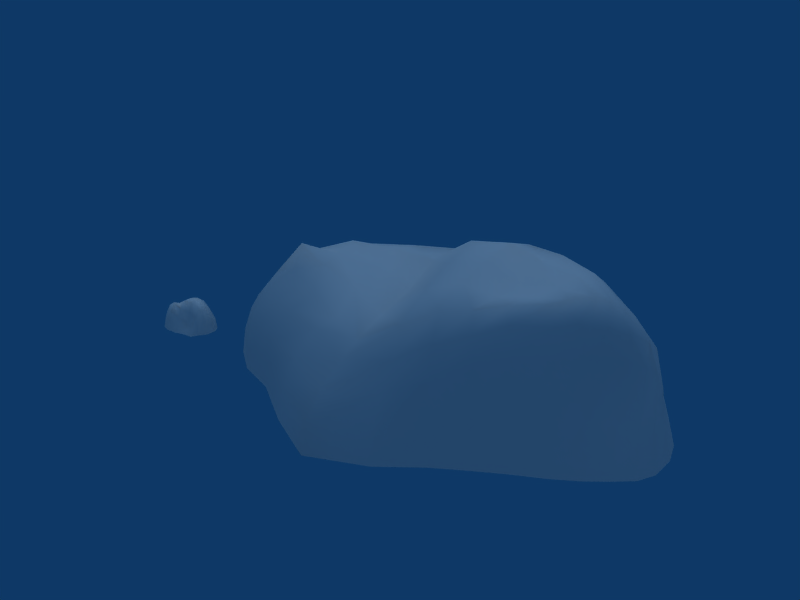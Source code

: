 # Source: Rocks.blend  (saved by Blender 2.49.2; exported with 4.5.12 LTS)
import bpy
from mathutils import Matrix  # noqa: F401  (used for matrix-valued properties, if any)

bpy.ops.wm.read_factory_settings(use_empty=True)
scene = bpy.context.scene
scene.name = 'Scene'

# ---- collections
col_collection_1 = bpy.data.collections.new('Collection 1'); scene.collection.children.link(col_collection_1)

# ---- materials (node trees are filled in below, after node groups)
mat_large_rock_mat = bpy.data.materials.new('Large_Rock_Mat')
mat_large_rock_mat.alpha_threshold = 0.0
mat_large_rock_mat.roughness = 0.5
mat_large_rock_mat.specular_intensity = 0.025
mat_large_rock_mat.line_color = (0.0, 0.0, 0.0, 1.0)
mat_small_rock_mat = bpy.data.materials.new('Small_Rock_Mat')
mat_small_rock_mat.alpha_threshold = 0.0
mat_small_rock_mat.roughness = 0.5
mat_small_rock_mat.specular_intensity = 0.025
mat_small_rock_mat.line_color = (0.0, 0.0, 0.0, 1.0)

# ---- material node trees

# ---- world
world_world = bpy.data.worlds.new('World'); scene.world = world_world
world_world.color = (0.05656, 0.2208, 0.4)
world_world.use_sun_shadow = False
world_world.sun_shadow_jitter_overblur = 0.0
world_world.cycles.sampling_method = 'MANUAL'
world_world.cycles.sample_map_resolution = 256

# ---- lights
light_spot_001 = bpy.data.lights.new('Spot.001', 'SUN')
light_spot_001.transmission_factor = 0.0
light_spot_001.cutoff_distance = 30.0
light_spot_001.angle = 1.571
light_spot_001.energy = 1.0
light_spot_001.shadow_buffer_clip_start = 1.001
light_spot_001.shadow_soft_size = 1.0
light_spot_001.shadow_cascade_max_distance = 1000.0
light_spot_001.cycles.use_multiple_importance_sampling = False
light_spot = bpy.data.lights.new('Spot', 'SUN')
light_spot.transmission_factor = 0.0
light_spot.cutoff_distance = 30.0
light_spot.angle = 1.571
light_spot.energy = 1.0
light_spot.shadow_buffer_clip_start = 1.001
light_spot.shadow_soft_size = 1.0
light_spot.shadow_cascade_max_distance = 1000.0
light_spot.cycles.use_multiple_importance_sampling = False

# ---- meshes
me_large_rock = bpy.data.meshes.new('Large_Rock')
me_large_rock.from_pydata([(1.0, 0.989, -0.8561), (-1.499, 0.4923, -1.101), (0.844, 1.794, 0.8308), (-1.242, 1.129, 1.151), (1.195, -2.683e-08, -1.185), (-0.005473, 0.7114, -1.762), (1.176, 1.655, 0.018), (-1.554, -0.00492, -1.229), (-1.377, 1.21, 0.04256), (1.002, 0.02088, 0.9445), (-0.007891, 1.411, 1.549), (-1.632, -0.003292, 1.426), (-3.334e-05, -0.0005706, -1.868), (-0.01141, 0.004202, 2.099), (1.522, -0.01507, -0.01329), (-1.827, 1.864e-07, 0.08551), (1.91e-07, 1.722, -0.2915), (1.125, 0.5156, -1.031), (0.5297, 0.99, -1.357), (-0.7882, 0.4093, -1.174), (1.155, 1.351, -0.4297), (1.064, 1.845, 0.4175), (-1.599, 0.3125, -1.205), (-1.519, 0.8713, -0.6118), (-1.371, 1.458, 0.69), (0.932, 1.235, 0.8896), (0.4498, 1.672, 1.224), (-0.6159, 1.159, 1.472), (-1.562, 0.5491, 1.373), (0.6539, 0.02805, -1.713), (-0.002101, 0.3909, -1.914), (-0.8684, -0.01131, -1.246), (-0.9135, 0.0002815, 2.081), (-0.01918, 0.7467, 1.898), (0.5453, 0.01212, 1.397), (1.347, 0.02404, 0.5036), (1.401, 0.9117, -0.2568), (1.473, 0.03707, -0.6346), (-1.911, 0.03707, 0.885), (-1.767, 0.03633, -0.781), (-1.775, 0.6632, 0.07605), (-0.005518, 1.099, -1.236), (0.6553, 1.957, -0.07548), (1.915e-07, 1.801, 0.666), (-0.6709, 1.478, -0.1952), (0.6137, 0.6117, -1.559), (-0.8708, 0.1795, -1.178), (-0.8564, 0.6911, 1.845), (0.5004, 1.179, 1.419), (1.236, 1.206, 0.1936), (1.364, 0.695, -0.5092), (-1.802, 0.674, 0.836), (-1.768, 0.5559, -0.6742), (0.637, 1.49, -0.6818), (0.5611, 1.802, 0.5461), (-0.8793, 0.8895, -0.8598), (-0.644, 1.455, 0.6133), (1.071, 0.7386, -0.9496), (1.164, 0.2607, -1.12), (0.7722, 0.9949, -1.089), (0.2681, 0.8833, -1.6), (-1.177, 0.4317, -1.171), (-0.3405, 0.5492, -1.652), (1.093, 1.176, -0.6377), (1.183, 1.513, -0.2219), (0.9563, 1.846, 0.626), (1.128, 1.779, 0.2268), (-1.561, 0.4046, -1.163), (-1.592, 0.158, -1.218), (-1.54, 0.6817, -0.8743), (-1.445, 1.053, -0.2802), (-1.325, 1.236, 0.9088), (-1.38, 1.296, 0.3624), (0.9012, 1.595, 0.8717), (0.9744, 0.6512, 0.924), (0.6475, 1.762, 1.028), (0.2299, 1.618, 1.345), (-0.9368, 1.243, 1.25), (-0.3108, 1.135, 1.703), (-1.423, 0.8577, 1.284), (-1.61, 0.2795, 1.413), (0.9425, 0.03573, -1.473), (0.3249, 0.03248, -1.852), (-0.004235, 0.5538, -1.868), (-0.001714, 0.1971, -1.911), (-1.262, -0.004334, -1.278), (-0.382, -0.00822, -1.681), (-1.304, 0.01207, 1.627), (-0.4604, 0.01509, 2.488), (0.003596, 1.093, 1.75), (-0.007205, 0.3652, 2.069), (0.7849, 0.03374, 1.182), (0.2848, -0.0006087, 1.669), (1.188, 0.02221, 0.7318), (1.461, -0.005491, 0.2537), (1.316, 1.314, -0.1924), (1.474, 0.397, -0.003724), (1.366, 0.02958, -0.9197), (1.533, 0.02613, -0.3271), (-1.818, 0.02692, 1.181), (-1.9, 0.02625, 0.51), (-1.697, 0.03142, -1.028), (-1.814, 0.02758, -0.3753), (-1.619, 0.9635, 0.05199), (-1.831, 0.3398, 0.05661), (-0.009524, 0.9146, -1.548), (0.00315, 1.382, -0.7338), (0.9338, 1.919, 0.02833), (0.3279, 1.892, -0.2331), (0.01421, 1.66, 1.12), (0.01171, 1.922, 0.2029), (-1.051, 1.372, -0.08012), (-0.3314, 1.556, -0.2902), (0.6336, 0.3218, -1.65), (0.8828, 0.5879, -1.283), (0.5715, 0.8127, -1.479), (0.3083, 0.5208, -1.813), (-0.8733, 0.08592, -1.203), (-0.3757, 0.272, -1.712), (-0.8302, 0.2916, -1.171), (-1.275, 0.2367, -1.268), (-1.232, 0.6372, 1.578), (-0.7466, 1.015, 1.624), (-0.4311, 0.6966, 2.147), (-0.8918, 0.3529, 2.022), (0.2558, 0.9468, 1.64), (0.4924, 1.48, 1.338), (0.7253, 1.291, 1.166), (0.5352, 0.6364, 1.422), (1.095, 1.269, 0.5846), (1.169, 1.563, 0.4014), (1.34, 1.058, -0.1214), (1.301, 0.6218, 0.3858), (1.411, 0.7961, -0.349), (1.283, 1.031, -0.5107), (1.272, 0.597, -0.7743), (1.428, 0.3384, -0.5743), (-1.721, 0.6307, 1.125), (-1.876, 0.3635, 0.8639), (-1.799, 0.6865, 0.4754), (-1.627, 1.014, 0.7497), (-1.779, 0.6238, -0.2894), (-1.804, 0.3049, -0.7406), (-1.727, 0.4438, -0.9591), (-1.667, 0.7227, -0.6674), (0.5845, 1.19, -1.031), (0.9125, 1.522, -0.5115), (0.6491, 1.737, -0.3991), (0.3195, 1.268, -0.9616), (0.6104, 1.939, 0.2275), (0.8189, 1.867, 0.5051), (0.5177, 1.754, 0.9131), (0.2805, 1.914, 0.5756), (-0.8655, 0.6398, -1.163), (-0.412, 0.9843, -1.126), (-0.7578, 1.211, -0.4815), (-1.245, 0.8745, -0.7519), (-0.6612, 1.553, 0.2216), (-0.3219, 1.371, 0.6679), (-0.6389, 1.354, 1.064), (-1.029, 1.469, 0.6485), (0.915, 0.3149, -1.398), (0.8327, 0.7967, -1.197), (0.3157, 0.2781, -1.855), (0.2857, 0.71, -1.738), (-0.3816, 0.1341, -1.694), (-0.3554, 0.4105, -1.71), (-1.279, 0.1189, -1.272), (-1.234, 0.3342, -1.226), (-1.101, 0.9693, 1.448), (-0.3649, 0.9581, 1.896), (-1.278, 0.3326, 1.623), (-0.4449, 0.3658, 2.416), (0.2609, 1.334, 1.542), (0.7012, 1.61, 1.109), (0.2805, 0.4667, 1.647), (0.7647, 0.7197, 1.184), (1.041, 1.635, 0.663), (1.258, 1.452, 0.09418), (1.15, 0.674, 0.6692), (1.411, 0.4995, 0.1977), (1.325, 1.176, -0.3827), (1.199, 0.885, -0.7148), (1.483, 0.3637, -0.2907), (1.326, 0.3118, -0.8509), (-1.787, 0.3372, 1.163), (-1.869, 0.3643, 0.4854), (-1.555, 0.9603, 1.032), (-1.632, 1.024, 0.4098), (-1.834, 0.336, -0.3597), (-1.739, 0.2439, -1.0), (-1.647, 0.8571, -0.2993), (-1.652, 0.568, -0.9325), (0.8537, 1.253, -0.7963), (0.9366, 1.741, -0.2479), (0.2896, 1.074, -1.313), (0.3241, 1.56, -0.6032), (0.8823, 1.935, 0.267), (0.7395, 1.813, 0.7719), (0.3108, 2.014, 0.1707), (0.2712, 1.807, 1.002), (-0.3811, 0.7701, -1.475), (-0.3583, 1.277, -0.6597), (-1.26, 0.6472, -1.077), (-1.142, 1.139, -0.3922), (-0.3221, 1.562, 0.1957), (-0.3127, 1.265, 1.234), (-1.044, 1.516, 0.2986), (-1.0, 1.427, 0.9623)], [], [(58, 4, 81, 161), (17, 58, 161, 114), (161, 81, 29, 113), (114, 161, 113, 45), (57, 17, 114, 162), (0, 57, 162, 59), (162, 114, 45, 115), (59, 162, 115, 18), (113, 29, 82, 163), (45, 113, 163, 116), (163, 82, 12, 84), (116, 163, 84, 30), (115, 45, 116, 164), (18, 115, 164, 60), (164, 116, 30, 83), (60, 164, 83, 5), (84, 12, 86, 165), (30, 84, 165, 118), (165, 86, 31, 117), (118, 165, 117, 46), (83, 30, 118, 166), (5, 83, 166, 62), (166, 118, 46, 119), (62, 166, 119, 19), (117, 31, 85, 167), (46, 117, 167, 120), (167, 85, 7, 68), (120, 167, 68, 22), (119, 46, 120, 168), (19, 119, 168, 61), (168, 120, 22, 67), (61, 168, 67, 1), (77, 3, 79, 169), (27, 77, 169, 122), (169, 79, 28, 121), (122, 169, 121, 47), (78, 27, 122, 170), (10, 78, 170, 89), (170, 122, 47, 123), (89, 170, 123, 33), (121, 28, 80, 171), (47, 121, 171, 124), (171, 80, 11, 87), (124, 171, 87, 32), (123, 47, 124, 172), (33, 123, 172, 90), (172, 124, 32, 88), (90, 172, 88, 13), (76, 10, 89, 173), (26, 76, 173, 126), (173, 89, 33, 125), (126, 173, 125, 48), (75, 26, 126, 174), (2, 75, 174, 73), (174, 126, 48, 127), (73, 174, 127, 25), (125, 33, 90, 175), (48, 125, 175, 128), (175, 90, 13, 92), (128, 175, 92, 34), (127, 48, 128, 176), (25, 127, 176, 74), (176, 128, 34, 91), (74, 176, 91, 9), (65, 2, 73, 177), (21, 65, 177, 130), (177, 73, 25, 129), (130, 177, 129, 49), (66, 21, 130, 178), (6, 66, 178, 95), (178, 130, 49, 131), (95, 178, 131, 36), (129, 25, 74, 179), (49, 129, 179, 132), (179, 74, 9, 93), (132, 179, 93, 35), (131, 49, 132, 180), (36, 131, 180, 96), (180, 132, 35, 94), (96, 180, 94, 14), (64, 6, 95, 181), (20, 64, 181, 134), (181, 95, 36, 133), (134, 181, 133, 50), (63, 20, 134, 182), (0, 63, 182, 57), (182, 134, 50, 135), (57, 182, 135, 17), (133, 36, 96, 183), (50, 133, 183, 136), (183, 96, 14, 98), (136, 183, 98, 37), (135, 50, 136, 184), (17, 135, 184, 58), (184, 136, 37, 97), (58, 184, 97, 4), (99, 11, 80, 185), (38, 99, 185, 138), (185, 80, 28, 137), (138, 185, 137, 51), (100, 38, 138, 186), (15, 100, 186, 104), (186, 138, 51, 139), (104, 186, 139, 40), (137, 28, 79, 187), (51, 137, 187, 140), (187, 79, 3, 71), (140, 187, 71, 24), (139, 51, 140, 188), (40, 139, 188, 103), (188, 140, 24, 72), (103, 188, 72, 8), (102, 15, 104, 189), (39, 102, 189, 142), (189, 104, 40, 141), (142, 189, 141, 52), (101, 39, 142, 190), (7, 101, 190, 68), (190, 142, 52, 143), (68, 190, 143, 22), (141, 40, 103, 191), (52, 141, 191, 144), (191, 103, 8, 70), (144, 191, 70, 23), (143, 52, 144, 192), (22, 143, 192, 67), (192, 144, 23, 69), (67, 192, 69, 1), (63, 0, 59, 193), (20, 63, 193, 146), (193, 59, 18, 145), (146, 193, 145, 53), (64, 20, 146, 194), (6, 64, 194, 107), (194, 146, 53, 147), (107, 194, 147, 42), (145, 18, 60, 195), (53, 145, 195, 148), (195, 60, 5, 105), (148, 195, 105, 41), (147, 53, 148, 196), (42, 147, 196, 108), (196, 148, 41, 106), (108, 196, 106, 16), (66, 6, 107, 197), (21, 66, 197, 150), (197, 107, 42, 149), (150, 197, 149, 54), (65, 21, 150, 198), (2, 65, 198, 75), (198, 150, 54, 151), (75, 198, 151, 26), (149, 42, 108, 199), (54, 149, 199, 152), (199, 108, 16, 110), (152, 199, 110, 43), (151, 54, 152, 200), (26, 151, 200, 76), (200, 152, 43, 109), (76, 200, 109, 10), (105, 5, 62, 201), (41, 105, 201, 154), (201, 62, 19, 153), (154, 201, 153, 55), (106, 41, 154, 202), (16, 106, 202, 112), (202, 154, 55, 155), (112, 202, 155, 44), (153, 19, 61, 203), (55, 153, 203, 156), (203, 61, 1, 69), (156, 203, 69, 23), (155, 55, 156, 204), (44, 155, 204, 111), (204, 156, 23, 70), (111, 204, 70, 8), (110, 16, 112, 205), (43, 110, 205, 158), (205, 112, 44, 157), (158, 205, 157, 56), (109, 43, 158, 206), (10, 109, 206, 78), (206, 158, 56, 159), (78, 206, 159, 27), (157, 44, 111, 207), (56, 157, 207, 160), (207, 111, 8, 72), (160, 207, 72, 24), (159, 56, 160, 208), (27, 159, 208, 77), (208, 160, 24, 71), (77, 208, 71, 3)])
me_large_rock.polygons.foreach_set('use_smooth', [True] * 192)
_uv = me_large_rock.uv_layers.new(name='Large_Rock_Uv')
_uv.uv.foreach_set('vector', [0.8521, 0.2404, 0.8594, 0.2685, 0.8187, 0.2786, 0.8138, 0.2482, 0.8458, 0.2129, 0.8521, 0.2404, 0.8138, 0.2482, 0.8106, 0.2186, 0.8138, 0.2482, 0.8187, 0.2786, 0.7788, 0.2874, 0.7769, 0.2564, 0.8106, 0.2186, 0.8138, 0.2482, 0.7769, 0.2564, 0.7752, 0.2276, 0.839, 0.1893, 0.8458, 0.2129, 0.8106, 0.2186, 0.8055, 0.1967, 0.8303, 0.1632, 0.839, 0.1893, 0.8055, 0.1967, 0.8005, 0.1747, 0.8055, 0.1967, 0.8106, 0.2186, 0.7752, 0.2276, 0.7718, 0.2081, 0.8005, 0.1747, 0.8055, 0.1967, 0.7718, 0.2081, 0.77, 0.1885, 0.7769, 0.2564, 0.7788, 0.2874, 0.7405, 0.2874, 0.7414, 0.263, 0.7752, 0.2276, 0.7769, 0.2564, 0.7414, 0.263, 0.7425, 0.2413, 0.7414, 0.263, 0.7405, 0.2874, 0.7065, 0.2846, 0.7116, 0.266, 0.7425, 0.2413, 0.7414, 0.263, 0.7116, 0.266, 0.7153, 0.2499, 0.7718, 0.2081, 0.7752, 0.2276, 0.7425, 0.2413, 0.7423, 0.2242, 0.77, 0.1885, 0.7718, 0.2081, 0.7423, 0.2242, 0.7434, 0.2062, 0.7423, 0.2242, 0.7425, 0.2413, 0.7153, 0.2499, 0.7174, 0.2366, 0.7434, 0.2062, 0.7423, 0.2242, 0.7174, 0.2366, 0.7192, 0.2219, 0.7116, 0.266, 0.7065, 0.2846, 0.666, 0.2718, 0.6719, 0.2594, 0.7153, 0.2499, 0.7116, 0.266, 0.6719, 0.2594, 0.678, 0.248, 0.6719, 0.2594, 0.666, 0.2718, 0.6088, 0.2438, 0.6111, 0.2339, 0.678, 0.248, 0.6719, 0.2594, 0.6111, 0.2339, 0.6141, 0.2253, 0.7174, 0.2366, 0.7153, 0.2499, 0.678, 0.248, 0.684, 0.237, 0.7192, 0.2219, 0.7174, 0.2366, 0.684, 0.237, 0.6874, 0.2242, 0.684, 0.237, 0.678, 0.248, 0.6141, 0.2253, 0.6209, 0.2164, 0.6874, 0.2242, 0.684, 0.237, 0.6209, 0.2164, 0.6285, 0.2075, 0.6111, 0.2339, 0.6088, 0.2438, 0.5717, 0.2314, 0.5746, 0.2194, 0.6141, 0.2253, 0.6111, 0.2339, 0.5746, 0.2194, 0.5788, 0.2091, 0.5746, 0.2194, 0.5717, 0.2314, 0.5441, 0.2189, 0.5492, 0.2034, 0.5788, 0.2091, 0.5746, 0.2194, 0.5492, 0.2034, 0.5555, 0.1915, 0.6209, 0.2164, 0.6141, 0.2253, 0.5788, 0.2091, 0.5858, 0.2012, 0.6285, 0.2075, 0.6209, 0.2164, 0.5858, 0.2012, 0.5943, 0.1931, 0.5858, 0.2012, 0.5788, 0.2091, 0.5555, 0.1915, 0.5612, 0.1845, 0.5943, 0.1931, 0.5858, 0.2012, 0.5612, 0.1845, 0.5684, 0.1769, 0.2804, 0.4645, 0.2936, 0.5105, 0.2653, 0.5516, 0.2423, 0.5024, 0.2373, 0.4258, 0.2804, 0.4645, 0.2423, 0.5024, 0.2123, 0.4523, 0.2423, 0.5024, 0.2653, 0.5516, 0.2371, 0.5937, 0.2052, 0.5441, 0.2123, 0.4523, 0.2423, 0.5024, 0.2052, 0.5441, 0.1634, 0.4884, 0.1958, 0.3853, 0.2373, 0.4258, 0.2123, 0.4523, 0.1603, 0.4046, 0.2235, 0.3285, 0.1958, 0.3853, 0.1603, 0.4046, 0.1725, 0.3432, 0.1603, 0.4046, 0.2123, 0.4523, 0.1634, 0.4884, 0.1135, 0.431, 0.1725, 0.3432, 0.1603, 0.4046, 0.1135, 0.431, 0.1183, 0.3597, 0.2052, 0.5441, 0.2371, 0.5937, 0.2119, 0.6265, 0.1727, 0.5793, 0.1634, 0.4884, 0.2052, 0.5441, 0.1727, 0.5793, 0.1134, 0.517, 0.1727, 0.5793, 0.2119, 0.6265, 0.185, 0.6623, 0.1394, 0.619, 0.1134, 0.517, 0.1727, 0.5793, 0.1394, 0.619, 0.06829, 0.552, 0.1135, 0.431, 0.1634, 0.4884, 0.1134, 0.517, 0.05959, 0.453, 0.1183, 0.3597, 0.1135, 0.431, 0.05959, 0.453, 0.0571, 0.3753, 0.05959, 0.453, 0.1134, 0.517, 0.06829, 0.552, 0.01212, 0.4736, 0.0571, 0.3753, 0.05959, 0.453, 0.01212, 0.4736, 0.0, 0.3804, 0.2489, 0.2863, 0.2235, 0.3285, 0.1725, 0.3432, 0.2046, 0.2957, 0.2552, 0.2542, 0.2489, 0.2863, 0.2046, 0.2957, 0.2258, 0.256, 0.2046, 0.2957, 0.1725, 0.3432, 0.1183, 0.3597, 0.1493, 0.3039, 0.2258, 0.256, 0.2046, 0.2957, 0.1493, 0.3039, 0.1842, 0.2588, 0.2702, 0.2205, 0.2552, 0.2542, 0.2258, 0.256, 0.2476, 0.2191, 0.2813, 0.1872, 0.2702, 0.2205, 0.2476, 0.2191, 0.255, 0.1797, 0.2476, 0.2191, 0.2258, 0.256, 0.1842, 0.2588, 0.2052, 0.2148, 0.255, 0.1797, 0.2476, 0.2191, 0.2052, 0.2148, 0.2076, 0.1665, 0.1493, 0.3039, 0.1183, 0.3597, 0.0571, 0.3753, 0.07698, 0.2983, 0.1842, 0.2588, 0.1493, 0.3039, 0.07698, 0.2983, 0.1067, 0.2483, 0.07698, 0.2983, 0.0571, 0.3753, 0.0, 0.3804, 0.00238, 0.2951, 0.1067, 0.2483, 0.07698, 0.2983, 0.00238, 0.2951, 0.009879, 0.2342, 0.2052, 0.2148, 0.1842, 0.2588, 0.1067, 0.2483, 0.1249, 0.2005, 0.2076, 0.1665, 0.2052, 0.2148, 0.1249, 0.2005, 0.1233, 0.1493, 0.1249, 0.2005, 0.1067, 0.2483, 0.009879, 0.2342, 0.01967, 0.1831, 0.1233, 0.1493, 0.1249, 0.2005, 0.01967, 0.1831, 0.02617, 0.1318, 0.2977, 0.1616, 0.2813, 0.1872, 0.255, 0.1797, 0.2699, 0.1492, 0.3107, 0.1334, 0.2977, 0.1616, 0.2699, 0.1492, 0.2762, 0.1079, 0.2699, 0.1492, 0.255, 0.1797, 0.2076, 0.1665, 0.226, 0.12, 0.2762, 0.1079, 0.2699, 0.1492, 0.226, 0.12, 0.238, 0.05741, 0.3189, 0.1026, 0.3107, 0.1334, 0.2762, 0.1079, 0.2801, 0.05629, 0.8661, 0.06027, 0.8692, 0.03492, 0.8879, 0.06951, 0.8779, 0.1002, 0.2801, 0.05629, 0.2762, 0.1079, 0.238, 0.05741, 0.2334, 9.104e-09, 0.8779, 0.1002, 0.8879, 0.06951, 0.9002, 0.1146, 0.8991, 0.1359, 0.226, 0.12, 0.2076, 0.1665, 0.1233, 0.1493, 0.1365, 0.1037, 0.238, 0.05741, 0.226, 0.12, 0.1365, 0.1037, 0.1409, 0.05332, 0.1365, 0.1037, 0.1233, 0.1493, 0.02617, 0.1318, 0.03452, 0.08742, 0.1409, 0.05332, 0.1365, 0.1037, 0.03452, 0.08742, 0.044, 0.0439, 0.2334, 9.104e-09, 0.238, 0.05741, 0.1409, 0.05332, 0.1306, 0.01487, 0.8991, 0.1359, 0.9002, 0.1146, 0.9628, 0.1416, 0.9521, 0.1641, 0.1306, 0.01487, 0.1409, 0.05332, 0.044, 0.0439, 0.05002, 0.0, 0.9521, 0.1641, 0.9628, 0.1416, 1.0, 0.1817, 0.9774, 0.2006, 0.8588, 0.08656, 0.8661, 0.06027, 0.8779, 0.1002, 0.8725, 0.1222, 0.8517, 0.1111, 0.8588, 0.08656, 0.8725, 0.1222, 0.8684, 0.1409, 0.8725, 0.1222, 0.8779, 0.1002, 0.8991, 0.1359, 0.8984, 0.1511, 0.8684, 0.1409, 0.8725, 0.1222, 0.8984, 0.1511, 0.8894, 0.169, 0.8424, 0.1363, 0.8517, 0.1111, 0.8684, 0.1409, 0.8566, 0.1644, 0.8303, 0.1632, 0.8424, 0.1363, 0.8566, 0.1644, 0.839, 0.1893, 0.8566, 0.1644, 0.8684, 0.1409, 0.8894, 0.169, 0.8695, 0.1922, 0.839, 0.1893, 0.8566, 0.1644, 0.8695, 0.1922, 0.8458, 0.2129, 0.8984, 0.1511, 0.8991, 0.1359, 0.9521, 0.1641, 0.9296, 0.1848, 0.8894, 0.169, 0.8984, 0.1511, 0.9296, 0.1848, 0.9054, 0.2038, 0.9296, 0.1848, 0.9521, 0.1641, 0.9774, 0.2006, 0.9474, 0.2169, 0.9054, 0.2038, 0.9296, 0.1848, 0.9474, 0.2169, 0.9183, 0.2345, 0.8695, 0.1922, 0.8894, 0.169, 0.9054, 0.2038, 0.8798, 0.2217, 0.8458, 0.2129, 0.8695, 0.1922, 0.8798, 0.2217, 0.8521, 0.2404, 0.8798, 0.2217, 0.9054, 0.2038, 0.9183, 0.2345, 0.8898, 0.2515, 0.8521, 0.2404, 0.8798, 0.2217, 0.8898, 0.2515, 0.8594, 0.2685, 0.2285, 0.6878, 0.185, 0.6623, 0.2119, 0.6265, 0.2551, 0.6463, 0.2736, 0.7115, 0.2285, 0.6878, 0.2551, 0.6463, 0.2993, 0.6653, 0.2551, 0.6463, 0.2119, 0.6265, 0.2371, 0.5937, 0.2791, 0.6083, 0.2993, 0.6653, 0.2551, 0.6463, 0.2791, 0.6083, 0.3215, 0.6218, 0.3299, 0.7381, 0.2736, 0.7115, 0.2993, 0.6653, 0.3558, 0.6878, 0.4504, 0.1052, 0.43, 0.06356, 0.4633, 0.04836, 0.4833, 0.08979, 0.3558, 0.6878, 0.2993, 0.6653, 0.3215, 0.6218, 0.3757, 0.6373, 0.4833, 0.08979, 0.4633, 0.04836, 0.4953, 0.03302, 0.5129, 0.07166, 0.2791, 0.6083, 0.2371, 0.5937, 0.2653, 0.5516, 0.3072, 0.5618, 0.3215, 0.6218, 0.2791, 0.6083, 0.3072, 0.5618, 0.3493, 0.5709, 0.3072, 0.5618, 0.2653, 0.5516, 0.2936, 0.5105, 0.3322, 0.5144, 0.3493, 0.5709, 0.3072, 0.5618, 0.3322, 0.5144, 0.3696, 0.509, 0.3757, 0.6373, 0.3215, 0.6218, 0.3493, 0.5709, 0.4006, 0.5805, 0.5129, 0.07166, 0.4953, 0.03302, 0.5349, 0.0221, 0.5459, 0.05893, 0.4006, 0.5805, 0.3493, 0.5709, 0.3696, 0.509, 0.4177, 0.5232, 0.5459, 0.05893, 0.5349, 0.0221, 0.5739, 0.01246, 0.5799, 0.0469, 0.4782, 0.1464, 0.4504, 0.1052, 0.4833, 0.08979, 0.5047, 0.1273, 0.5051, 0.1814, 0.4782, 0.1464, 0.5047, 0.1273, 0.5231, 0.16, 0.5047, 0.1273, 0.4833, 0.08979, 0.5129, 0.07166, 0.5265, 0.1066, 0.5231, 0.16, 0.5047, 0.1273, 0.5265, 0.1066, 0.5392, 0.1414, 0.5246, 0.2013, 0.5051, 0.1814, 0.5231, 0.16, 0.5355, 0.1825, 0.5441, 0.2189, 0.5246, 0.2013, 0.5355, 0.1825, 0.5492, 0.2034, 0.5355, 0.1825, 0.5231, 0.16, 0.5392, 0.1414, 0.5463, 0.1677, 0.5492, 0.2034, 0.5355, 0.1825, 0.5463, 0.1677, 0.5555, 0.1915, 0.5265, 0.1066, 0.5129, 0.07166, 0.5459, 0.05893, 0.5506, 0.09578, 0.5392, 0.1414, 0.5265, 0.1066, 0.5506, 0.09578, 0.5548, 0.1326, 0.5506, 0.09578, 0.5459, 0.05893, 0.5799, 0.0469, 0.576, 0.08405, 0.5548, 0.1326, 0.5506, 0.09578, 0.576, 0.08405, 0.571, 0.1209, 0.5463, 0.1677, 0.5392, 0.1414, 0.5548, 0.1326, 0.5565, 0.1598, 0.5555, 0.1915, 0.5463, 0.1677, 0.5565, 0.1598, 0.5612, 0.1845, 0.5565, 0.1598, 0.5548, 0.1326, 0.571, 0.1209, 0.5681, 0.1504, 0.5612, 0.1845, 0.5565, 0.1598, 0.5681, 0.1504, 0.5684, 0.1769, 0.8424, 0.1363, 0.8303, 0.1632, 0.8005, 0.1747, 0.8136, 0.1381, 0.8517, 0.1111, 0.8424, 0.1363, 0.8136, 0.1381, 0.824, 0.1014, 0.8136, 0.1381, 0.8005, 0.1747, 0.77, 0.1885, 0.7824, 0.1546, 0.824, 0.1014, 0.8136, 0.1381, 0.7824, 0.1546, 0.7943, 0.1112, 0.8588, 0.08656, 0.8517, 0.1111, 0.824, 0.1014, 0.8317, 0.06974, 0.8661, 0.06027, 0.8588, 0.08656, 0.8317, 0.06974, 0.8384, 0.0395, 0.8317, 0.06974, 0.824, 0.1014, 0.7943, 0.1112, 0.8015, 0.07578, 0.8384, 0.0395, 0.8317, 0.06974, 0.8015, 0.07578, 0.8099, 0.03938, 0.7824, 0.1546, 0.77, 0.1885, 0.7434, 0.2062, 0.7498, 0.1773, 0.7943, 0.1112, 0.7824, 0.1546, 0.7498, 0.1773, 0.7584, 0.1407, 0.7498, 0.1773, 0.7434, 0.2062, 0.7192, 0.2219, 0.7214, 0.1983, 0.7584, 0.1407, 0.7498, 0.1773, 0.7214, 0.1983, 0.7242, 0.1669, 0.8015, 0.07578, 0.7943, 0.1112, 0.7584, 0.1407, 0.7657, 0.09598, 0.8099, 0.03938, 0.8015, 0.07578, 0.7657, 0.09598, 0.7755, 0.04844, 0.7657, 0.09598, 0.7584, 0.1407, 0.7242, 0.1669, 0.7304, 0.112, 0.7755, 0.04844, 0.7657, 0.09598, 0.7304, 0.112, 0.7387, 0.0559, 0.8692, 0.03492, 0.8661, 0.06027, 0.8384, 0.0395, 0.8443, 0.01584, 0.3107, 0.1334, 0.3189, 0.1026, 0.3482, 0.1395, 0.3217, 0.168, 0.8443, 0.01584, 0.8384, 0.0395, 0.8099, 0.03938, 0.8158, 0.008465, 0.3217, 0.168, 0.3482, 0.1395, 0.3756, 0.175, 0.3317, 0.2038, 0.2977, 0.1616, 0.3107, 0.1334, 0.3217, 0.168, 0.2948, 0.1954, 0.2813, 0.1872, 0.2977, 0.1616, 0.2948, 0.1954, 0.2702, 0.2205, 0.2948, 0.1954, 0.3217, 0.168, 0.3317, 0.2038, 0.2901, 0.2303, 0.2702, 0.2205, 0.2948, 0.1954, 0.2901, 0.2303, 0.2552, 0.2542, 0.8158, 0.008465, 0.8099, 0.03938, 0.7755, 0.04844, 0.7818, 0.005557, 0.3317, 0.2038, 0.3756, 0.175, 0.406, 0.2147, 0.3494, 0.2425, 0.7818, 0.005557, 0.7755, 0.04844, 0.7387, 0.0559, 0.748, 0.0, 0.3494, 0.2425, 0.406, 0.2147, 0.4157, 0.2642, 0.3475, 0.2875, 0.2901, 0.2303, 0.3317, 0.2038, 0.3494, 0.2425, 0.294, 0.2647, 0.2552, 0.2542, 0.2901, 0.2303, 0.294, 0.2647, 0.2489, 0.2863, 0.294, 0.2647, 0.3494, 0.2425, 0.3475, 0.2875, 0.285, 0.3052, 0.2489, 0.2863, 0.294, 0.2647, 0.285, 0.3052, 0.2235, 0.3285, 0.7214, 0.1983, 0.7192, 0.2219, 0.6874, 0.2242, 0.6861, 0.1988, 0.7242, 0.1669, 0.7214, 0.1983, 0.6861, 0.1988, 0.6839, 0.1615, 0.6861, 0.1988, 0.6874, 0.2242, 0.6285, 0.2075, 0.6308, 0.1836, 0.6839, 0.1615, 0.6861, 0.1988, 0.6308, 0.1836, 0.6338, 0.1431, 0.7304, 0.112, 0.7242, 0.1669, 0.6839, 0.1615, 0.6924, 0.1079, 0.7387, 0.0559, 0.7304, 0.112, 0.6924, 0.1079, 0.7002, 0.06031, 0.6924, 0.1079, 0.6839, 0.1615, 0.6338, 0.1431, 0.6497, 0.09397, 0.7002, 0.06031, 0.6924, 0.1079, 0.6497, 0.09397, 0.6625, 0.05446, 0.6308, 0.1836, 0.6285, 0.2075, 0.5943, 0.1931, 0.5931, 0.1698, 0.6338, 0.1431, 0.6308, 0.1836, 0.5931, 0.1698, 0.5977, 0.1326, 0.5931, 0.1698, 0.5943, 0.1931, 0.5684, 0.1769, 0.5681, 0.1504, 0.5977, 0.1326, 0.5931, 0.1698, 0.5681, 0.1504, 0.571, 0.1209, 0.6497, 0.09397, 0.6338, 0.1431, 0.5977, 0.1326, 0.6093, 0.08884, 0.6625, 0.05446, 0.6497, 0.09397, 0.6093, 0.08884, 0.6198, 0.04912, 0.6093, 0.08884, 0.5977, 0.1326, 0.571, 0.1209, 0.576, 0.08405, 0.6198, 0.04912, 0.6093, 0.08884, 0.576, 0.08405, 0.5799, 0.0469, 0.748, 0.0, 0.7387, 0.0559, 0.7002, 0.06031, 0.6954, 0.008502, 0.3475, 0.2875, 0.4157, 0.2642, 0.4226, 0.3432, 0.3483, 0.3625, 0.6954, 0.008502, 0.7002, 0.06031, 0.6625, 0.05446, 0.6588, 0.009534, 0.3483, 0.3625, 0.4226, 0.3432, 0.43, 0.3969, 0.3689, 0.4064, 0.285, 0.3052, 0.3475, 0.2875, 0.3483, 0.3625, 0.2678, 0.3756, 0.2235, 0.3285, 0.285, 0.3052, 0.2678, 0.3756, 0.1958, 0.3853, 0.2678, 0.3756, 0.3483, 0.3625, 0.3689, 0.4064, 0.3028, 0.4174, 0.1958, 0.3853, 0.2678, 0.3756, 0.3028, 0.4174, 0.2373, 0.4258, 0.6588, 0.009534, 0.6625, 0.05446, 0.6198, 0.04912, 0.6169, 0.006392, 0.3689, 0.4064, 0.43, 0.3969, 0.4269, 0.4596, 0.3725, 0.4637, 0.6169, 0.006392, 0.6198, 0.04912, 0.5799, 0.0469, 0.5739, 0.01246, 0.3725, 0.4637, 0.4269, 0.4596, 0.4177, 0.5232, 0.3696, 0.509, 0.3028, 0.4174, 0.3689, 0.4064, 0.3725, 0.4637, 0.3279, 0.4636, 0.2373, 0.4258, 0.3028, 0.4174, 0.3279, 0.4636, 0.2804, 0.4645, 0.3279, 0.4636, 0.3725, 0.4637, 0.3696, 0.509, 0.3322, 0.5144, 0.2804, 0.4645, 0.3279, 0.4636, 0.3322, 0.5144, 0.2936, 0.5105])
me_large_rock.materials.append(mat_large_rock_mat)
me_large_rock.use_remesh_preserve_volume = False
me_large_rock.use_remesh_preserve_attributes = False
me_large_rock.use_mirror_vertex_groups = False
me_large_rock.update()
me_small_rock = bpy.data.meshes.new('Small Rock')
me_small_rock.from_pydata([(1.0, 0.921, -0.8425), (-1.025, 0.5494, -0.5042), (0.844, 0.8654, 0.8308), (-1.242, 1.129, 1.151), (1.195, -2.608e-08, -1.164), (1.353e-07, 0.7272, -0.7923), (1.176, 1.092, 0.03012), (-1.195, 2.356e-07, -0.9788), (-1.329, 1.241, 0.08996), (1.002, -4.786e-07, 0.9445), (-0.000173, 1.232, 1.404), (-1.632, 1.467e-07, 1.426), (4.852e-08, -0.0005706, -1.298), (-0.01141, -1.6e-07, 1.703), (1.522, -2.49e-07, -0.01329), (-1.798, 1.886e-07, 0.1505), (1.706e-07, 1.494, 3.277e-08), (1.125, 0.5156, -1.007), (0.5297, 0.99, -1.032), (-0.5297, 0.4846, -0.4886), (1.155, 1.07, -0.4115), (1.064, 0.9874, 0.4175), (-1.125, 0.339, -0.7436), (-1.232, 0.9439, -0.3069), (-1.371, 1.295, 0.6472), (0.932, 0.5286, 0.8916), (0.4498, 0.9451, 1.224), (-0.6082, 1.316, 1.303), (-1.562, 0.5494, 1.373), (0.6539, 0.03707, -1.45), (9.189e-08, 0.3928, -1.031), (-0.6539, 0.004475, -1.061), (-0.9135, 0.03707, 1.692), (-0.01918, 0.6684, 1.788), (0.5453, 0.03706, 1.397), (1.347, 0.03706, 0.5036), (1.401, 0.6564, 0.005315), (1.473, 0.03707, -0.6346), (-1.911, 0.03707, 0.885), (-1.491, 0.03707, -0.5748), (-1.712, 0.6656, 0.1613), (1.529e-07, 1.14, -0.5286), (0.6553, 1.176, 0.02598), (1.882e-07, 1.477, 0.712), (-0.6601, 1.532, 0.007347), (0.6137, 0.6125, -1.238), (-0.6137, 0.2181, -0.7991), (-0.8564, 0.6914, 1.701), (0.5004, 0.647, 1.419), (1.236, 0.6482, 0.4502), (1.364, 0.6322, -0.508), (-1.802, 0.674, 0.836), (-1.432, 0.5815, -0.4074), (0.637, 1.268, -0.5356), (0.5611, 0.9746, 0.5812), (-0.6497, 1.032, -0.2622), (-0.644, 1.654, 0.6334)], [], [(17, 4, 29, 45), (0, 17, 45, 18), (45, 29, 12, 30), (18, 45, 30, 5), (30, 12, 31, 46), (5, 30, 46, 19), (46, 31, 7, 22), (19, 46, 22, 1), (27, 3, 28, 47), (10, 27, 47, 33), (47, 28, 11, 32), (33, 47, 32, 13), (26, 10, 33, 48), (2, 26, 48, 25), (48, 33, 13, 34), (25, 48, 34, 9), (21, 2, 25, 49), (6, 21, 49, 36), (49, 25, 9, 35), (36, 49, 35, 14), (20, 6, 36, 50), (0, 20, 50, 17), (50, 36, 14, 37), (17, 50, 37, 4), (38, 11, 28, 51), (15, 38, 51, 40), (51, 28, 3, 24), (40, 51, 24, 8), (39, 15, 40, 52), (7, 39, 52, 22), (52, 40, 8, 23), (22, 52, 23, 1), (20, 0, 18, 53), (6, 20, 53, 42), (53, 18, 5, 41), (42, 53, 41, 16), (21, 6, 42, 54), (2, 21, 54, 26), (54, 42, 16, 43), (26, 54, 43, 10), (41, 5, 19, 55), (16, 41, 55, 44), (55, 19, 1, 23), (44, 55, 23, 8), (43, 16, 44, 56), (10, 43, 56, 27), (56, 44, 8, 24), (27, 56, 24, 3)])
me_small_rock.polygons.foreach_set('use_smooth', [True] * 48)
_uv = me_small_rock.uv_layers.new(name='Small_Rock Uv')
_uv.uv.foreach_set('vector', [0.8069, 0.5178, 0.7361, 0.5497, 0.7066, 0.4608, 0.7924, 0.4443, 0.8574, 0.489, 0.8069, 0.5178, 0.7924, 0.4443, 0.8446, 0.4306, 0.7924, 0.4443, 0.7066, 0.4608, 0.7038, 0.3592, 0.7735, 0.3532, 0.8446, 0.4306, 0.7924, 0.4443, 0.7735, 0.3532, 0.8322, 0.3504, 0.7735, 0.3532, 0.7038, 0.3592, 0.7188, 0.2555, 0.769, 0.2548, 0.8322, 0.3504, 0.7735, 0.3532, 0.769, 0.2548, 0.827, 0.2609, 0.769, 0.2548, 0.7188, 0.2555, 0.719, 0.1733, 0.7814, 0.1786, 0.827, 0.2609, 0.769, 0.2548, 0.7814, 0.1786, 0.8293, 0.1902, 0.3949, 0.1695, 0.4697, 0.1745, 0.5157, 0.2444, 0.421, 0.2528, 0.3306, 0.1789, 0.3949, 0.1695, 0.421, 0.2528, 0.3275, 0.2491, 0.421, 0.2528, 0.5157, 0.2444, 0.5515, 0.312, 0.4392, 0.3392, 0.3275, 0.2491, 0.421, 0.2528, 0.4392, 0.3392, 0.3034, 0.3392, 0.2676, 0.1815, 0.3306, 0.1789, 0.3275, 0.2491, 0.2553, 0.2245, 0.2019, 0.1478, 0.2676, 0.1815, 0.2553, 0.2245, 0.1719, 0.1872, 0.2553, 0.2245, 0.3275, 0.2491, 0.3034, 0.3392, 0.2124, 0.2981, 0.1719, 0.1872, 0.2553, 0.2245, 0.2124, 0.2981, 0.1272, 0.251, 0.1632, 0.09323, 0.2019, 0.1478, 0.1719, 0.1872, 0.1221, 0.1275, 0.1353, 0.03961, 0.1632, 0.09323, 0.1221, 0.1275, 0.07333, 0.07898, 0.1221, 0.1275, 0.1719, 0.1872, 0.1272, 0.251, 0.06291, 0.1967, 0.07333, 0.07898, 0.1221, 0.1275, 0.06291, 0.1967, 0.0, 0.1455, 0.9133, 0.512, 0.9722, 0.5324, 0.9362, 0.5999, 0.8698, 0.5619, 0.8574, 0.489, 0.9133, 0.512, 0.8698, 0.5619, 0.8069, 0.5178, 0.8698, 0.5619, 0.9362, 0.5999, 0.8728, 0.6839, 0.7984, 0.6187, 0.8069, 0.5178, 0.8698, 0.5619, 0.7984, 0.6187, 0.7361, 0.5497, 0.6261, 0.2547, 0.5515, 0.312, 0.5157, 0.2444, 0.564, 0.185, 0.7038, 0.164, 0.6261, 0.2547, 0.564, 0.185, 0.6163, 0.1011, 0.564, 0.185, 0.5157, 0.2444, 0.4697, 0.1745, 0.4964, 0.1157, 0.6163, 0.1011, 0.564, 0.185, 0.4964, 0.1157, 0.5248, 0.04298, 0.7566, 0.1072, 0.8095, 0.0, 0.8966, 0.05276, 0.8392, 0.129, 0.719, 0.1733, 0.7566, 0.1072, 0.8392, 0.129, 0.7814, 0.1786, 0.8392, 0.129, 0.8966, 0.05276, 0.9627, 0.1348, 0.8925, 0.1589, 0.7814, 0.1786, 0.8392, 0.129, 0.8925, 0.1589, 0.8293, 0.1902, 0.9133, 0.512, 0.8574, 0.489, 0.8446, 0.4306, 0.9094, 0.4422, 0.9722, 0.5324, 0.9133, 0.512, 0.9094, 0.4422, 0.9884, 0.4519, 0.9094, 0.4422, 0.8446, 0.4306, 0.8322, 0.3504, 0.9052, 0.3526, 0.9884, 0.4519, 0.9094, 0.4422, 0.9052, 0.3526, 1.0, 0.3408, 0.1632, 0.09323, 0.1353, 0.03961, 0.2136, 0.0227, 0.2334, 0.105, 0.2019, 0.1478, 0.1632, 0.09323, 0.2334, 0.105, 0.2676, 0.1815, 0.2334, 0.105, 0.2136, 0.0227, 0.3217, 0.0, 0.3291, 0.09862, 0.2676, 0.1815, 0.2334, 0.105, 0.3291, 0.09862, 0.3306, 0.1789, 0.9052, 0.3526, 0.8322, 0.3504, 0.827, 0.2609, 0.9129, 0.2447, 1.0, 0.3408, 0.9052, 0.3526, 0.9129, 0.2447, 1.0, 0.2395, 0.9129, 0.2447, 0.827, 0.2609, 0.8293, 0.1902, 0.8925, 0.1589, 1.0, 0.2395, 0.9129, 0.2447, 0.8925, 0.1589, 0.9627, 0.1348, 0.3291, 0.09862, 0.3217, 0.0, 0.422, 0.006845, 0.4069, 0.08764, 0.3306, 0.1789, 0.3291, 0.09862, 0.4069, 0.08764, 0.3949, 0.1695, 0.4069, 0.08764, 0.422, 0.006845, 0.5248, 0.04298, 0.4964, 0.1157, 0.3949, 0.1695, 0.4069, 0.08764, 0.4964, 0.1157, 0.4697, 0.1745])
me_small_rock.materials.append(mat_small_rock_mat)
me_small_rock.use_remesh_preserve_volume = False
me_small_rock.use_remesh_preserve_attributes = False
me_small_rock.use_mirror_vertex_groups = False
me_small_rock.update()

# ---- objects
ob_lamp_001 = bpy.data.objects.new('Lamp.001', light_spot_001)
ob_large_rock = bpy.data.objects.new('Large_Rock', me_large_rock)
ob_small_rock = bpy.data.objects.new('Small Rock', me_small_rock)
ob_lamp = bpy.data.objects.new('Lamp', light_spot)

# ---- transforms, parenting, visibility, modifiers, constraints
ob_lamp_001.location = (4.076, 1.005, 21.12)
ob_lamp_001.rotation_euler = (3.142, -0.0, 0.0)
ob_lamp_001.lock_rotations_4d = False
ob_lamp_001.empty_display_type = 'ARROWS'
ob_lamp_001.color = (0.0, 0.0, 0.0, 0.0)
ob_lamp_001.hide_viewport = True
ob_lamp_001.lineart.crease_threshold = 0.0
ob_large_rock.location = (19.56, 5.0, 0.0)
ob_large_rock.rotation_euler = (1.571, 0.0, 6.283)
ob_large_rock.scale = (7.776, 5.4, 4.32)
ob_large_rock.lock_rotations_4d = False
ob_large_rock.empty_display_type = 'ARROWS'
ob_large_rock.color = (0.0, 0.0, 0.0, 1.0)
ob_large_rock.lineart.crease_threshold = 0.0
ob_small_rock.location = (0.0, 0.0, 0.0)
ob_small_rock.rotation_euler = (1.571, -0.0, 3.142)
ob_small_rock.scale = (1.0, 1.3, 0.8)
ob_small_rock.lock_rotations_4d = False
ob_small_rock.empty_display_type = 'ARROWS'
ob_small_rock.color = (0.0, 0.0, 0.0, 1.0)
ob_small_rock.lineart.crease_threshold = 0.0
ob_lamp.location = (4.076, 1.005, 21.12)
ob_lamp.lock_rotations_4d = False
ob_lamp.empty_display_type = 'ARROWS'
ob_lamp.color = (0.0, 0.0, 0.0, 0.0)
ob_lamp.hide_viewport = True
ob_lamp.lineart.crease_threshold = 0.0

# ---- collection membership
col_collection_1.objects.link(ob_lamp_001)
col_collection_1.objects.link(ob_large_rock)
col_collection_1.objects.link(ob_small_rock)
col_collection_1.objects.link(ob_lamp)

# ---- scene / render settings (as saved in the file)
scene.frame_start = 1; scene.frame_end = 250; scene.frame_set(1)
scene.render.engine = 'BLENDER_EEVEE_NEXT'
scene.render.image_settings.file_format = 'JPEG'
scene.render.image_settings.color_mode = 'RGB'
scene.render.image_settings.compression = 90
scene.render.resolution_x = 800
scene.render.resolution_y = 600
scene.render.pixel_aspect_x = 100.0
scene.render.pixel_aspect_y = 100.0
scene.render.fps = 25
scene.render.dither_intensity = 0.0
scene.render.use_compositing = False
scene.render.use_sequencer = False
scene.render.bake_margin = 2
scene.render.bake_bias = 0.0
scene.render.use_stamp_time = False
scene.render.use_stamp_date = False
scene.render.use_stamp_frame = False
scene.render.use_stamp_camera = False
scene.render.use_stamp_scene = False
scene.render.use_stamp_filename = False
scene.render.use_stamp_render_time = False
scene.render.stamp_font_size = 0
scene.cycles.use_denoising = False
scene.cycles.samples = 10
scene.cycles.sampling_pattern = 'TABULATED_SOBOL'
scene.cycles.light_sampling_threshold = 0.0
scene.cycles.use_adaptive_sampling = False
scene.cycles.use_light_tree = False
scene.cycles.blur_glossy = 0.0
scene.cycles.volume_bounces = 1
scene.cycles.pixel_filter_type = 'GAUSSIAN'
scene.cycles.sample_clamp_indirect = 0.0
scene.view_settings.view_transform = 'Raw'
bpy.context.view_layer.update()

# ---- added for rendering (the .blend has no active camera): camera
cam_auto = bpy.data.cameras.new('AutoCamera')
cam_auto.lens = 50.0
cam_auto.sensor_width = 36.0
cam_auto.clip_end = 1000.0
ob_auto_camera = bpy.data.objects.new('AutoCamera', cam_auto)
scene.collection.objects.link(ob_auto_camera)
ob_auto_camera.location = (51.6423, -40.2388, 34.7287)
ob_auto_camera.rotation_euler = (1.09748, -7.21219e-08, 0.694738)
scene.camera = ob_auto_camera
bpy.context.view_layer.update()
